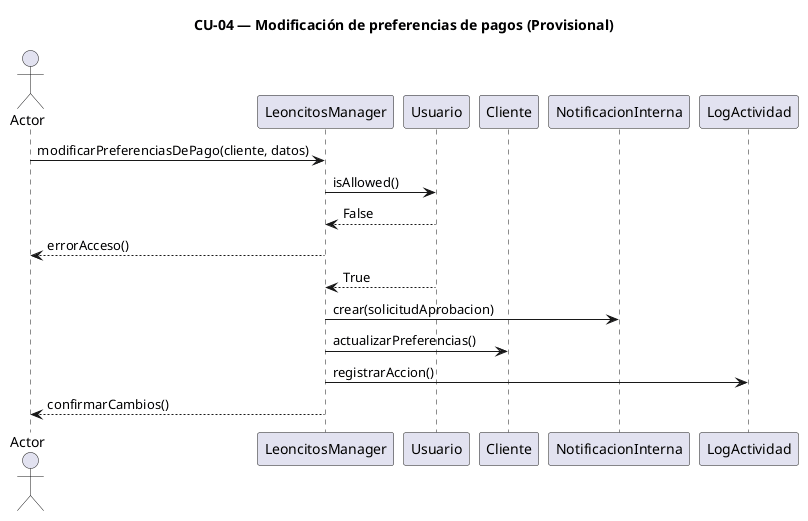

The diagram above was rendered by PlantUML. Its source (embedded in the PNG):
@startuml
title CU-04 — Modificación de preferencias de pagos (Provisional)

actor "Actor"
participant "LeoncitosManager"
participant "Usuario"
participant "Cliente"
participant "NotificacionInterna"
participant "LogActividad"

"Actor" -> "LeoncitosManager" : modificarPreferenciasDePago(cliente, datos)
"LeoncitosManager" -> "Usuario" : isAllowed()
"Usuario" --> "LeoncitosManager" : False
"LeoncitosManager" --> "Actor" : errorAcceso()
"Usuario" --> "LeoncitosManager" : True
"LeoncitosManager" -> "NotificacionInterna" : crear(solicitudAprobacion)
"LeoncitosManager" -> "Cliente" : actualizarPreferencias()
"LeoncitosManager" -> "LogActividad" : registrarAccion()
"LeoncitosManager" --> "Actor" : confirmarCambios()

@enduml